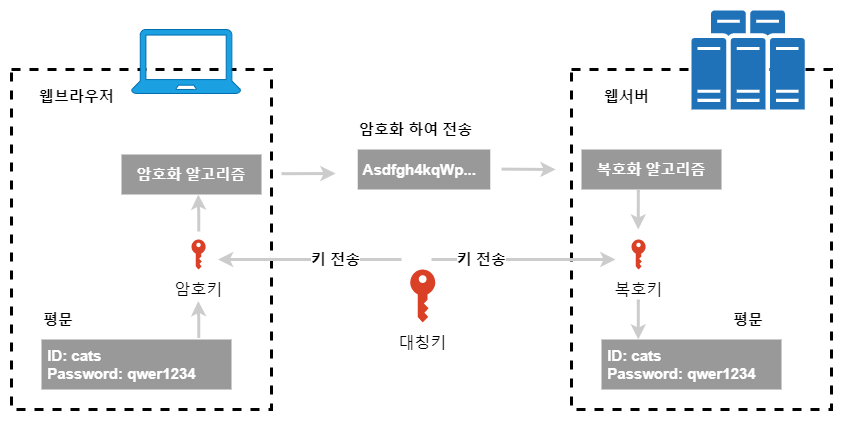

The diagram above was exported from draw.io. Its source (the exported page's mxGraphModel, read from the mxfile embedded in the PNG):
<mxGraphModel dx="1324" dy="1126" grid="1" gridSize="10" guides="1" tooltips="1" connect="1" arrows="1" fold="1" page="1" pageScale="1" pageWidth="827" pageHeight="1169" math="0" shadow="0">
  <root>
    <mxCell id="6ugg7-HhSqg8XJGeMH2t-0" />
    <mxCell id="6ugg7-HhSqg8XJGeMH2t-1" parent="6ugg7-HhSqg8XJGeMH2t-0" />
    <mxCell id="6ugg7-HhSqg8XJGeMH2t-5" value="" style="rounded=0;whiteSpace=wrap;html=1;fontSize=20;strokeColor=#000000;strokeWidth=3;fillColor=none;gradientColor=none;align=left;dashed=1;" vertex="1" parent="6ugg7-HhSqg8XJGeMH2t-1">
      <mxGeometry x="110" y="139" width="260" height="340" as="geometry" />
    </mxCell>
    <mxCell id="6ugg7-HhSqg8XJGeMH2t-6" value="&lt;font style=&quot;font-size: 15px&quot;&gt;&lt;b&gt;웹브라우저&lt;/b&gt;&lt;/font&gt;" style="text;html=1;align=center;verticalAlign=middle;resizable=0;points=[];autosize=1;strokeColor=none;fillColor=none;fontSize=20;" vertex="1" parent="6ugg7-HhSqg8XJGeMH2t-1">
      <mxGeometry x="130" y="149" width="90" height="30" as="geometry" />
    </mxCell>
    <mxCell id="6ugg7-HhSqg8XJGeMH2t-2" value="" style="sketch=0;pointerEvents=1;shadow=0;dashed=0;html=1;strokeColor=#006EAF;fillColor=#1ba1e2;labelPosition=center;verticalLabelPosition=bottom;verticalAlign=top;outlineConnect=0;align=center;shape=mxgraph.office.devices.laptop;fontSize=20;fontColor=#ffffff;" vertex="1" parent="6ugg7-HhSqg8XJGeMH2t-1">
      <mxGeometry x="230" y="99" width="109.18" height="64" as="geometry" />
    </mxCell>
    <mxCell id="6ugg7-HhSqg8XJGeMH2t-8" value="&lt;font style=&quot;font-size: 16px&quot;&gt;대칭키&lt;/font&gt;" style="sketch=0;pointerEvents=1;shadow=0;dashed=0;html=1;strokeColor=none;labelPosition=center;verticalLabelPosition=bottom;verticalAlign=top;outlineConnect=0;align=center;shape=mxgraph.office.security.key_permissions;fillColor=#DA4026;fontSize=20;" vertex="1" parent="6ugg7-HhSqg8XJGeMH2t-1">
      <mxGeometry x="508.75" y="339" width="25" height="53" as="geometry" />
    </mxCell>
    <mxCell id="6ugg7-HhSqg8XJGeMH2t-9" value="" style="rounded=0;whiteSpace=wrap;html=1;fontSize=20;strokeColor=#000000;strokeWidth=3;fillColor=none;gradientColor=none;align=left;dashed=1;" vertex="1" parent="6ugg7-HhSqg8XJGeMH2t-1">
      <mxGeometry x="670" y="139" width="260" height="340" as="geometry" />
    </mxCell>
    <mxCell id="6ugg7-HhSqg8XJGeMH2t-10" value="" style="sketch=0;pointerEvents=1;shadow=0;dashed=0;html=1;strokeColor=none;labelPosition=center;verticalLabelPosition=bottom;verticalAlign=top;outlineConnect=0;align=center;shape=mxgraph.office.servers.physical_host_farm;fillColor=#2072B8;fontSize=20;" vertex="1" parent="6ugg7-HhSqg8XJGeMH2t-1">
      <mxGeometry x="790" y="80" width="113.14" height="99" as="geometry" />
    </mxCell>
    <mxCell id="6ugg7-HhSqg8XJGeMH2t-11" value="&lt;font style=&quot;font-size: 15px&quot;&gt;&lt;b&gt;웹서버&lt;/b&gt;&lt;/font&gt;" style="text;html=1;align=center;verticalAlign=middle;resizable=0;points=[];autosize=1;strokeColor=none;fillColor=none;fontSize=20;" vertex="1" parent="6ugg7-HhSqg8XJGeMH2t-1">
      <mxGeometry x="695" y="149" width="60" height="30" as="geometry" />
    </mxCell>
    <mxCell id="6ugg7-HhSqg8XJGeMH2t-12" value="&lt;span style=&quot;font-size: 16px&quot;&gt;암호키&lt;/span&gt;" style="sketch=0;pointerEvents=1;shadow=0;dashed=0;html=1;strokeColor=none;labelPosition=center;verticalLabelPosition=bottom;verticalAlign=top;outlineConnect=0;align=center;shape=mxgraph.office.security.key_permissions;fillColor=#DA4026;fontSize=20;" vertex="1" parent="6ugg7-HhSqg8XJGeMH2t-1">
      <mxGeometry x="290" y="309" width="14.15" height="30" as="geometry" />
    </mxCell>
    <mxCell id="6ugg7-HhSqg8XJGeMH2t-13" value="&lt;span style=&quot;font-size: 16px&quot;&gt;복호키&lt;/span&gt;" style="sketch=0;pointerEvents=1;shadow=0;dashed=0;html=1;strokeColor=none;labelPosition=center;verticalLabelPosition=bottom;verticalAlign=top;outlineConnect=0;align=center;shape=mxgraph.office.security.key_permissions;fillColor=#DA4026;fontSize=20;" vertex="1" parent="6ugg7-HhSqg8XJGeMH2t-1">
      <mxGeometry x="730" y="309" width="14.15" height="30" as="geometry" />
    </mxCell>
    <mxCell id="6ugg7-HhSqg8XJGeMH2t-14" value="암호화 알고리즘" style="rounded=0;whiteSpace=wrap;html=1;fontSize=15;strokeWidth=3;align=center;fillColor=#999999;strokeColor=none;fontStyle=1;fontColor=#FFFFFF;" vertex="1" parent="6ugg7-HhSqg8XJGeMH2t-1">
      <mxGeometry x="220" y="224" width="140" height="40" as="geometry" />
    </mxCell>
    <mxCell id="6ugg7-HhSqg8XJGeMH2t-15" value="복호화 알고리즘" style="rounded=0;whiteSpace=wrap;html=1;fontSize=15;strokeWidth=3;align=center;fillColor=#999999;strokeColor=none;fontStyle=1;fontColor=#FFFFFF;" vertex="1" parent="6ugg7-HhSqg8XJGeMH2t-1">
      <mxGeometry x="680" y="219" width="140" height="40" as="geometry" />
    </mxCell>
    <mxCell id="6ugg7-HhSqg8XJGeMH2t-16" value="&amp;nbsp;ID: cats&lt;br&gt;&amp;nbsp;Password: qwer1234" style="rounded=0;whiteSpace=wrap;html=1;fontSize=15;strokeWidth=3;align=left;fillColor=#999999;strokeColor=none;fontStyle=1;fontColor=#FFFFFF;" vertex="1" parent="6ugg7-HhSqg8XJGeMH2t-1">
      <mxGeometry x="140" y="409" width="190" height="50" as="geometry" />
    </mxCell>
    <mxCell id="6ugg7-HhSqg8XJGeMH2t-17" value="&amp;nbsp;ID: cats&lt;br&gt;&amp;nbsp;Password: qwer1234" style="rounded=0;whiteSpace=wrap;html=1;fontSize=15;strokeWidth=3;align=left;fillColor=#999999;strokeColor=none;fontStyle=1;fontColor=#FFFFFF;" vertex="1" parent="6ugg7-HhSqg8XJGeMH2t-1">
      <mxGeometry x="700" y="409" width="180" height="50" as="geometry" />
    </mxCell>
    <mxCell id="6ugg7-HhSqg8XJGeMH2t-18" value="&amp;nbsp;Asdfgh4kqWp..." style="rounded=0;whiteSpace=wrap;html=1;fontSize=15;strokeWidth=3;align=left;fillColor=#999999;strokeColor=none;fontStyle=1;fontColor=#FFFFFF;" vertex="1" parent="6ugg7-HhSqg8XJGeMH2t-1">
      <mxGeometry x="456.25" y="219" width="132.5" height="40" as="geometry" />
    </mxCell>
    <mxCell id="6ugg7-HhSqg8XJGeMH2t-19" value="&lt;font color=&quot;#000000&quot;&gt;암호화 하여 전송&lt;/font&gt;" style="text;html=1;align=left;verticalAlign=middle;resizable=0;points=[];autosize=1;strokeColor=none;fillColor=none;fontSize=15;fontColor=#FFFFFF;fontStyle=1" vertex="1" parent="6ugg7-HhSqg8XJGeMH2t-1">
      <mxGeometry x="456.25" y="189" width="130" height="20" as="geometry" />
    </mxCell>
    <mxCell id="6ugg7-HhSqg8XJGeMH2t-20" value="&lt;font color=&quot;#000000&quot;&gt;평문&lt;/font&gt;" style="text;html=1;align=left;verticalAlign=middle;resizable=0;points=[];autosize=1;strokeColor=none;fillColor=none;fontSize=15;fontColor=#FFFFFF;fontStyle=1" vertex="1" parent="6ugg7-HhSqg8XJGeMH2t-1">
      <mxGeometry x="140" y="379" width="50" height="20" as="geometry" />
    </mxCell>
    <mxCell id="6ugg7-HhSqg8XJGeMH2t-21" value="&lt;font color=&quot;#000000&quot;&gt;평문&lt;/font&gt;" style="text;html=1;align=left;verticalAlign=middle;resizable=0;points=[];autosize=1;strokeColor=none;fillColor=none;fontSize=15;fontColor=#FFFFFF;fontStyle=1" vertex="1" parent="6ugg7-HhSqg8XJGeMH2t-1">
      <mxGeometry x="830" y="379" width="50" height="20" as="geometry" />
    </mxCell>
    <mxCell id="6ugg7-HhSqg8XJGeMH2t-23" value="" style="edgeStyle=elbowEdgeStyle;elbow=vertical;endArrow=classic;html=1;rounded=0;fontSize=15;fontColor=#FFFFFF;strokeColor=#CCCCCC;strokeWidth=3;" edge="1" parent="6ugg7-HhSqg8XJGeMH2t-1">
      <mxGeometry width="50" height="50" relative="1" as="geometry">
        <mxPoint x="297.21" y="407.5" as="sourcePoint" />
        <mxPoint x="296.78999999999996" y="370.5" as="targetPoint" />
        <Array as="points" />
      </mxGeometry>
    </mxCell>
    <mxCell id="6ugg7-HhSqg8XJGeMH2t-24" value="" style="edgeStyle=elbowEdgeStyle;elbow=vertical;endArrow=classic;html=1;rounded=0;fontSize=15;fontColor=#FFFFFF;strokeColor=#CCCCCC;strokeWidth=3;" edge="1" parent="6ugg7-HhSqg8XJGeMH2t-1">
      <mxGeometry width="50" height="50" relative="1" as="geometry">
        <mxPoint x="297.21000000000004" y="301" as="sourcePoint" />
        <mxPoint x="296.78999999999996" y="264" as="targetPoint" />
        <Array as="points" />
      </mxGeometry>
    </mxCell>
    <mxCell id="6ugg7-HhSqg8XJGeMH2t-25" value="" style="edgeStyle=elbowEdgeStyle;elbow=vertical;endArrow=classic;html=1;rounded=0;fontSize=15;fontColor=#FFFFFF;strokeColor=#CCCCCC;strokeWidth=3;" edge="1" parent="6ugg7-HhSqg8XJGeMH2t-1">
      <mxGeometry width="50" height="50" relative="1" as="geometry">
        <mxPoint x="736.79" y="259" as="sourcePoint" />
        <mxPoint x="736.79" y="299" as="targetPoint" />
        <Array as="points" />
      </mxGeometry>
    </mxCell>
    <mxCell id="6ugg7-HhSqg8XJGeMH2t-26" value="" style="edgeStyle=elbowEdgeStyle;elbow=vertical;endArrow=classic;html=1;rounded=0;fontSize=15;fontColor=#FFFFFF;strokeColor=#CCCCCC;strokeWidth=3;" edge="1" parent="6ugg7-HhSqg8XJGeMH2t-1">
      <mxGeometry width="50" height="50" relative="1" as="geometry">
        <mxPoint x="736.7899999999997" y="369" as="sourcePoint" />
        <mxPoint x="736.7899999999997" y="409" as="targetPoint" />
        <Array as="points" />
      </mxGeometry>
    </mxCell>
    <mxCell id="6ugg7-HhSqg8XJGeMH2t-27" value="" style="edgeStyle=elbowEdgeStyle;elbow=vertical;endArrow=classic;html=1;rounded=0;fontSize=15;fontColor=#FFFFFF;strokeColor=#CCCCCC;strokeWidth=3;" edge="1" parent="6ugg7-HhSqg8XJGeMH2t-1">
      <mxGeometry width="50" height="50" relative="1" as="geometry">
        <mxPoint x="380" y="243.20000000000005" as="sourcePoint" />
        <mxPoint x="434.13" y="243.20000000000005" as="targetPoint" />
        <Array as="points" />
      </mxGeometry>
    </mxCell>
    <mxCell id="6ugg7-HhSqg8XJGeMH2t-28" value="" style="edgeStyle=elbowEdgeStyle;elbow=vertical;endArrow=classic;html=1;rounded=0;fontSize=15;fontColor=#FFFFFF;strokeColor=#CCCCCC;strokeWidth=3;" edge="1" parent="6ugg7-HhSqg8XJGeMH2t-1">
      <mxGeometry width="50" height="50" relative="1" as="geometry">
        <mxPoint x="600" y="238.60000000000002" as="sourcePoint" />
        <mxPoint x="654.1300000000001" y="238.60000000000002" as="targetPoint" />
        <Array as="points" />
      </mxGeometry>
    </mxCell>
    <mxCell id="6ugg7-HhSqg8XJGeMH2t-29" value="" style="edgeStyle=elbowEdgeStyle;elbow=vertical;endArrow=classic;html=1;rounded=0;fontSize=15;fontColor=#FFFFFF;strokeColor=#CCCCCC;strokeWidth=3;" edge="1" parent="6ugg7-HhSqg8XJGeMH2t-1">
      <mxGeometry width="50" height="50" relative="1" as="geometry">
        <mxPoint x="530" y="329" as="sourcePoint" />
        <mxPoint x="714" y="329" as="targetPoint" />
        <Array as="points" />
      </mxGeometry>
    </mxCell>
    <mxCell id="6ugg7-HhSqg8XJGeMH2t-32" value="&lt;font color=&quot;#000000&quot;&gt;키 전송&lt;/font&gt;" style="edgeLabel;html=1;align=right;verticalAlign=middle;resizable=0;points=[];fontSize=15;fontColor=#FFFFFF;fontStyle=1" vertex="1" connectable="0" parent="6ugg7-HhSqg8XJGeMH2t-29">
      <mxGeometry x="-0.1866" y="1" relative="1" as="geometry">
        <mxPoint as="offset" />
      </mxGeometry>
    </mxCell>
    <mxCell id="6ugg7-HhSqg8XJGeMH2t-30" value="&lt;font color=&quot;#000000&quot;&gt;&lt;b&gt;키 전송&lt;/b&gt;&lt;/font&gt;" style="edgeStyle=elbowEdgeStyle;elbow=vertical;endArrow=classic;html=1;rounded=0;fontSize=15;fontColor=#FFFFFF;strokeColor=#CCCCCC;strokeWidth=3;align=left;" edge="1" parent="6ugg7-HhSqg8XJGeMH2t-1">
      <mxGeometry width="50" height="50" relative="1" as="geometry">
        <mxPoint x="500" y="329" as="sourcePoint" />
        <mxPoint x="316.5" y="329" as="targetPoint" />
        <Array as="points" />
      </mxGeometry>
    </mxCell>
  </root>
</mxGraphModel>